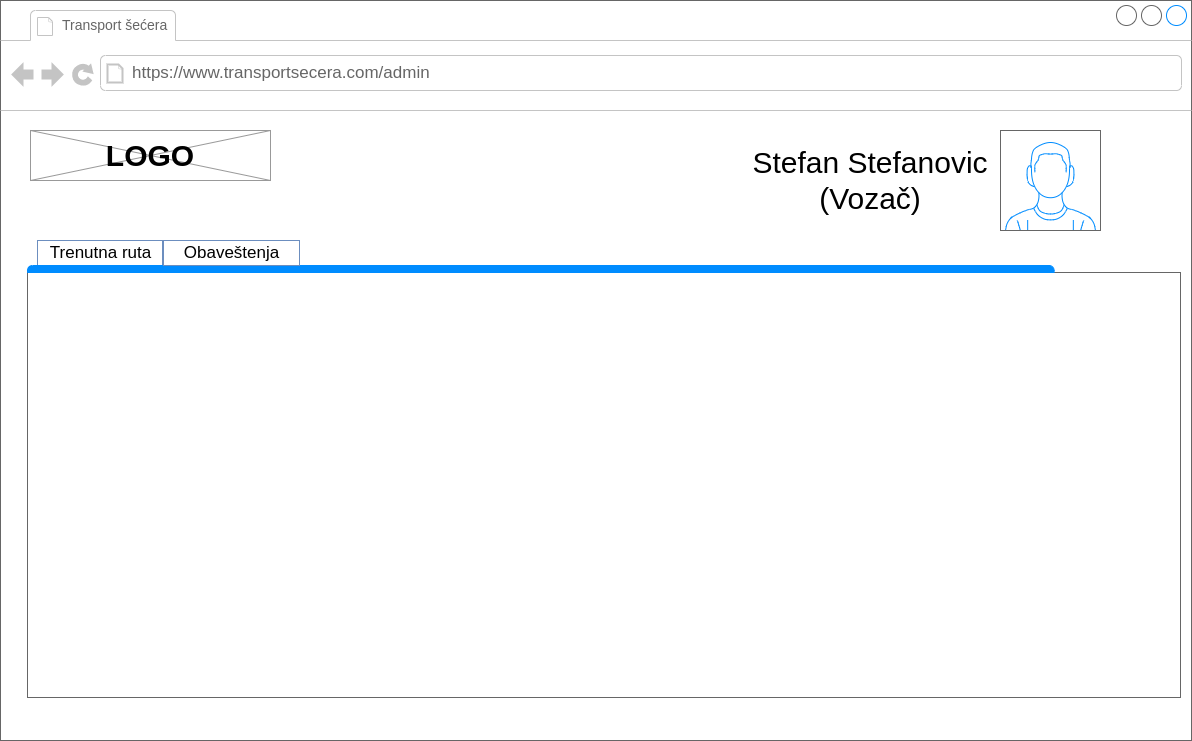

The diagram above was exported from draw.io. Its source (the exported page's mxGraphModel, read from the mxfile embedded in the PNG):
<mxGraphModel dx="2591" dy="702" grid="1" gridSize="10" guides="1" tooltips="1" connect="1" arrows="1" fold="1" page="1" pageScale="1" pageWidth="1169" pageHeight="827" math="0" shadow="0">
  <root>
    <mxCell id="0" />
    <mxCell id="1" parent="0" />
    <mxCell id="joHXfqHR-YhRdE-sdu8e-1" value="" style="strokeWidth=1;shadow=0;dashed=0;align=center;html=1;shape=mxgraph.mockup.containers.browserWindow;rSize=0;strokeColor=#666666;strokeColor2=#008cff;strokeColor3=#c4c4c4;mainText=,;recursiveResize=0;" parent="1" vertex="1">
      <mxGeometry x="-11" y="80" width="1191" height="740" as="geometry" />
    </mxCell>
    <mxCell id="joHXfqHR-YhRdE-sdu8e-2" value="Transport šećera" style="strokeWidth=1;shadow=0;dashed=0;align=center;html=1;shape=mxgraph.mockup.containers.anchor;fontSize=14;fontColor=#666666;align=left;" parent="joHXfqHR-YhRdE-sdu8e-1" vertex="1">
      <mxGeometry x="60" y="10" width="110" height="30" as="geometry" />
    </mxCell>
    <mxCell id="joHXfqHR-YhRdE-sdu8e-3" value="https://www.transportsecera.com/admin" style="strokeWidth=1;shadow=0;dashed=0;align=center;html=1;shape=mxgraph.mockup.containers.anchor;rSize=0;fontSize=17;fontColor=#666666;align=left;" parent="joHXfqHR-YhRdE-sdu8e-1" vertex="1">
      <mxGeometry x="130" y="60" width="450" height="26" as="geometry" />
    </mxCell>
    <mxCell id="joHXfqHR-YhRdE-sdu8e-10" value="" style="verticalLabelPosition=bottom;shadow=0;dashed=0;align=center;html=1;verticalAlign=top;strokeWidth=1;shape=mxgraph.mockup.graphics.simpleIcon;strokeColor=#999999;fontSize=14;" parent="joHXfqHR-YhRdE-sdu8e-1" vertex="1">
      <mxGeometry x="30" y="130" width="240" height="50" as="geometry" />
    </mxCell>
    <mxCell id="joHXfqHR-YhRdE-sdu8e-11" value="&lt;div style=&quot;font-size: 30px;&quot;&gt;LOGO&lt;/div&gt;" style="text;html=1;strokeColor=none;fillColor=none;align=center;verticalAlign=middle;whiteSpace=wrap;rounded=0;fontSize=30;fontStyle=1" parent="joHXfqHR-YhRdE-sdu8e-1" vertex="1">
      <mxGeometry x="120" y="140" width="60" height="30" as="geometry" />
    </mxCell>
    <mxCell id="joHXfqHR-YhRdE-sdu8e-12" value="" style="verticalLabelPosition=bottom;shadow=0;dashed=0;align=center;html=1;verticalAlign=top;strokeWidth=1;shape=mxgraph.mockup.containers.userMale;strokeColor=#666666;strokeColor2=#008cff;fontSize=30;" parent="joHXfqHR-YhRdE-sdu8e-1" vertex="1">
      <mxGeometry x="1000" y="130" width="100" height="100" as="geometry" />
    </mxCell>
    <mxCell id="joHXfqHR-YhRdE-sdu8e-13" value="&lt;div&gt;Stefan Stefanovic&lt;/div&gt;&lt;div&gt;(Vozač)&lt;br&gt;&lt;/div&gt;" style="text;html=1;strokeColor=none;fillColor=none;align=center;verticalAlign=middle;whiteSpace=wrap;rounded=0;fontSize=30;" parent="joHXfqHR-YhRdE-sdu8e-1" vertex="1">
      <mxGeometry x="750" y="140" width="240" height="80" as="geometry" />
    </mxCell>
    <mxCell id="joHXfqHR-YhRdE-sdu8e-41" value="" style="strokeWidth=1;shadow=0;dashed=0;align=center;html=1;shape=mxgraph.mockup.containers.marginRect2;rectMarginTop=32;strokeColor=#666666;gradientColor=none;labelBackgroundColor=default;fontSize=30;fontColor=#000000;" parent="joHXfqHR-YhRdE-sdu8e-1" vertex="1">
      <mxGeometry x="27" y="240" width="1153" height="457" as="geometry" />
    </mxCell>
    <mxCell id="joHXfqHR-YhRdE-sdu8e-42" value="&lt;span style=&quot;&quot;&gt;Trenutna ruta&lt;/span&gt;" style="strokeWidth=1;shadow=0;dashed=0;align=center;html=1;shape=mxgraph.mockup.containers.rrect;rSize=0;fontSize=17;labelBackgroundColor=none;fillColor=#FFFFFF;strokeColor=#6C8EBF;" parent="joHXfqHR-YhRdE-sdu8e-41" vertex="1">
      <mxGeometry width="125" height="25" relative="1" as="geometry">
        <mxPoint x="10" as="offset" />
      </mxGeometry>
    </mxCell>
    <mxCell id="joHXfqHR-YhRdE-sdu8e-45" value="" style="strokeWidth=1;shadow=0;dashed=0;align=center;html=1;shape=mxgraph.mockup.containers.topButton;rSize=5;strokeColor=#008cff;fillColor=#008cff;gradientColor=none;resizeWidth=1;movable=0;deletable=1;labelBackgroundColor=default;fontSize=30;fontColor=#000000;" parent="joHXfqHR-YhRdE-sdu8e-41" vertex="1">
      <mxGeometry width="1026.578730420445" height="7" relative="1" as="geometry">
        <mxPoint y="25" as="offset" />
      </mxGeometry>
    </mxCell>
    <mxCell id="CknmJH20AQRkjBgPl3pM-61" value="&lt;div style=&quot;font-size: 36px;&quot;&gt;&lt;br&gt;&lt;/div&gt;" style="text;html=1;strokeColor=none;fillColor=none;align=left;verticalAlign=middle;whiteSpace=wrap;rounded=0;labelBackgroundColor=#ffffff;fontSize=36;fontColor=#77767B;" parent="joHXfqHR-YhRdE-sdu8e-41" vertex="1">
      <mxGeometry x="725.2588623248146" y="180" width="427.7411376751855" height="30" as="geometry" />
    </mxCell>
    <mxCell id="CknmJH20AQRkjBgPl3pM-9" value="Obaveštenja" style="strokeWidth=1;shadow=0;dashed=0;align=center;html=1;shape=mxgraph.mockup.containers.rrect;rSize=0;fontSize=17;labelBackgroundColor=#FFFFFF;fillColor=#FFFFFF;strokeColor=#6c8ebf;" parent="joHXfqHR-YhRdE-sdu8e-1" vertex="1">
      <mxGeometry x="163" y="240" width="136" height="25" as="geometry" />
    </mxCell>
  </root>
</mxGraphModel>